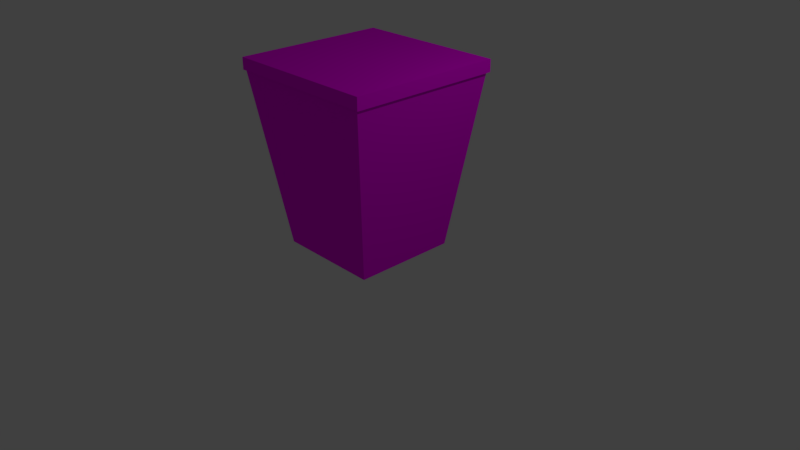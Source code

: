 # Source: storagebin.blend  (saved by Blender 2.79.0; exported with 4.5.12 LTS)
import bpy
from mathutils import Matrix  # noqa: F401  (used for matrix-valued properties, if any)

bpy.ops.wm.read_factory_settings(use_empty=True)
scene = bpy.context.scene
scene.name = 'Scene'

# ---- collections
col_collection_1 = bpy.data.collections.new('Collection 1'); scene.collection.children.link(col_collection_1)

# ---- images (referenced by path relative to the original .blend; pixels are not part of the script)
import os
ASSET_DIR = os.environ.get("B2B_ASSET_DIR", "")  # directory of the original .blend (textures are referenced by path, not embedded)
HERE = os.path.dirname(os.path.abspath(__file__))  # packed textures are extracted next to this script under _unpacked/

def load_image(name, relpath, width, height, colorspace="sRGB"):
    """Load a texture the original file referenced (path relative to the .blend, or extracted next to this script)."""
    p = next((c for c in (os.path.join(HERE, relpath), os.path.join(ASSET_DIR, relpath)) if relpath and os.path.exists(c)), "")
    if p:
        img = bpy.data.images.load(p, check_existing=True)
        img.name = name
    else:  # same state as the original file: an image datablock whose file is absent (Cycles renders it pink)
        img = bpy.data.images.new(name, width, height)
        img.source = "FILE"
        img.filepath = "//" + (relpath or name)
    img.colorspace_settings.name = colorspace
    return img
img_texturescom_fiberglass0009_s_jpg = load_image('TexturesCom_Fiberglass0009_S.jpg', 'TexturesCom_Fiberglass0009_S.jpg', 1024, 1024, 'sRGB')
img_texturescom_plastic0074_s_jpg = load_image('TexturesCom_Plastic0074_S.jpg', 'TexturesCom_Plastic0074_S.jpg', 1024, 1024, 'sRGB')

# ---- materials (node trees are filled in below, after node groups)
mat_material_003 = bpy.data.materials.new('Material.003')
mat_material_003.alpha_threshold = 0.0
mat_material_003.roughness = 0.5
mat_material_004 = bpy.data.materials.new('Material.004')
mat_material_004.alpha_threshold = 0.0
mat_material_004.roughness = 0.5

# ---- material node trees
mat_material_003.use_nodes = True; mat_material_003.node_tree.nodes.clear()
_N = mat_material_003.node_tree.nodes; _L = mat_material_003.node_tree.links
n0 = _N.new('ShaderNodeOutputMaterial'); n0.name = 'Material Output'; n0.location = (300, 300)
n1 = _N.new('ShaderNodeBsdfDiffuse'); n1.name = 'Diffuse BSDF'; n1.location = (10, 300)
n2 = _N.new('ShaderNodeTexImage'); n2.name = 'Image Texture'; n2.location = (-180, 300)
n2.width = 140
n2.image = img_texturescom_fiberglass0009_s_jpg
_L.new(n1.outputs[0], n0.inputs[0])
_L.new(n2.outputs[0], n1.inputs[0])
n0.is_active_output = True
mat_material_004.use_nodes = True; mat_material_004.node_tree.nodes.clear()
_N = mat_material_004.node_tree.nodes; _L = mat_material_004.node_tree.links
n0 = _N.new('ShaderNodeOutputMaterial'); n0.name = 'Material Output'; n0.location = (300, 300)
n1 = _N.new('ShaderNodeBsdfDiffuse'); n1.name = 'Diffuse BSDF'; n1.location = (10, 300)
n2 = _N.new('ShaderNodeTexImage'); n2.name = 'Image Texture'; n2.location = (-180, 300)
n2.width = 140
n2.image = img_texturescom_plastic0074_s_jpg
_L.new(n1.outputs[0], n0.inputs[0])
_L.new(n2.outputs[0], n1.inputs[0])
n0.is_active_output = True

# ---- world
world_world = bpy.data.worlds.new('World'); scene.world = world_world
world_world.color = (0.05088, 0.05088, 0.05088)
world_world.use_sun_shadow = False
world_world.sun_shadow_jitter_overblur = 0.0
world_world.cycles.sampling_method = 'MANUAL'

# ---- cameras
cam_camera = bpy.data.cameras.new('Camera')
cam_camera.clip_end = 100.0
cam_camera.lens = 35.0
cam_camera.sensor_width = 32.0
cam_camera.sensor_height = 18.0
cam_camera.ortho_scale = 7.314
cam_camera.dof.focus_distance = 0.0

# ---- lights
light_lamp = bpy.data.lights.new('Lamp', 'POINT')
light_lamp.transmission_factor = 0.0
light_lamp.cutoff_distance = 30.0
light_lamp.energy = 100.0
light_lamp.shadow_buffer_clip_start = 1.001
light_lamp.shadow_soft_size = 0.1
light_lamp.shadow_maximum_resolution = 0.006
light_lamp.use_absolute_resolution = True

# ---- meshes
me_plane = bpy.data.meshes.new('Plane')
me_plane.from_pydata([(-1.152, -1.016, -0.6738), (0.8805, -1.016, -0.6738), (-1.152, 1.016, -0.6738), (0.8805, 1.016, -0.6738), (0.8805, -1.016, -0.8318), (0.8805, 1.016, -0.8318), (-1.152, -1.016, -0.8228), (-1.152, 1.016, -0.8228), (-1.152, 1.016, -0.8354), (0.8805, 1.016, -0.8354), (-1.152, -1.016, -0.8259), (0.8805, -1.016, -0.8259)], [], [(0, 1, 3, 2), (3, 1, 4, 5), (0, 2, 7, 6), (2, 3, 9, 8), (1, 0, 10, 11)])
me_plane.materials.append(mat_material_003)
me_plane.use_remesh_preserve_volume = False
me_plane.use_remesh_preserve_attributes = False
me_plane.use_mirror_vertex_groups = False
me_plane.update()
me_cube_001 = bpy.data.meshes.new('Cube.001')
me_cube_001.from_pydata([(-0.6809, -0.6809, -1.0), (-1.0, -1.0, 1.322), (-0.6809, 0.6809, -1.0), (-1.0, 1.0, 1.322), (0.6809, -0.6809, -1.0), (1.0, -1.0, 1.322), (0.6809, 0.6809, -1.0), (1.0, 1.0, 1.322)], [], [(0, 1, 3, 2), (2, 3, 7, 6), (6, 7, 5, 4), (4, 5, 1, 0), (2, 6, 4, 0)])
me_cube_001.materials.append(mat_material_004)
me_cube_001.use_remesh_preserve_volume = False
me_cube_001.use_remesh_preserve_attributes = False
me_cube_001.use_mirror_vertex_groups = False
me_cube_001.update()

# ---- objects
ob_plane = bpy.data.objects.new('Plane', me_plane)
ob_cube = bpy.data.objects.new('Cube', me_cube_001)
ob_lamp = bpy.data.objects.new('Lamp', light_lamp)
ob_camera = bpy.data.objects.new('Camera', cam_camera)

# ---- transforms, parenting, visibility, modifiers, constraints
ob_plane.location = (0.1421, 0.0002414, 3.245)
ob_plane.lineart.crease_threshold = 0.0
ob_cube.location = (0.0, 0.0, 1.166)
ob_cube.lineart.crease_threshold = 0.0
ob_lamp.location = (4.076, 1.005, 5.904)
ob_lamp.rotation_euler = (0.6503, 0.05522, 1.866)
ob_lamp.lock_rotations_4d = False
ob_lamp.empty_display_type = 'ARROWS'
ob_lamp.color = (0.0, 0.0, 0.0, 0.0)
ob_lamp.lineart.crease_threshold = 0.0
ob_camera.location = (7.481, -6.508, 5.344)
ob_camera.rotation_euler = (1.109, 0.0, 0.8149)
ob_camera.lock_rotations_4d = False
ob_camera.empty_display_type = 'ARROWS'
ob_camera.color = (0.0, 0.0, 0.0, 0.0)
ob_camera.display_type = 'WIRE'
ob_camera.lineart.crease_threshold = 0.0

# ---- collection membership
col_collection_1.objects.link(ob_plane)
col_collection_1.objects.link(ob_cube)
col_collection_1.objects.link(ob_lamp)
col_collection_1.objects.link(ob_camera)

# ---- scene / render settings (as saved in the file)
scene.camera = ob_camera
scene.frame_start = 1; scene.frame_end = 250; scene.frame_set(1)
scene.render.engine = 'CYCLES'
scene.render.resolution_percentage = 50
scene.render.dither_intensity = 0.0
scene.cycles.use_denoising = False
scene.cycles.samples = 128
scene.cycles.sampling_pattern = 'TABULATED_SOBOL'
scene.cycles.use_adaptive_sampling = False
scene.cycles.use_light_tree = False
scene.cycles.blur_glossy = 0.0
scene.cycles.sample_clamp_indirect = 0.0
scene.view_settings.view_transform = 'Standard'
bpy.context.view_layer.update()
